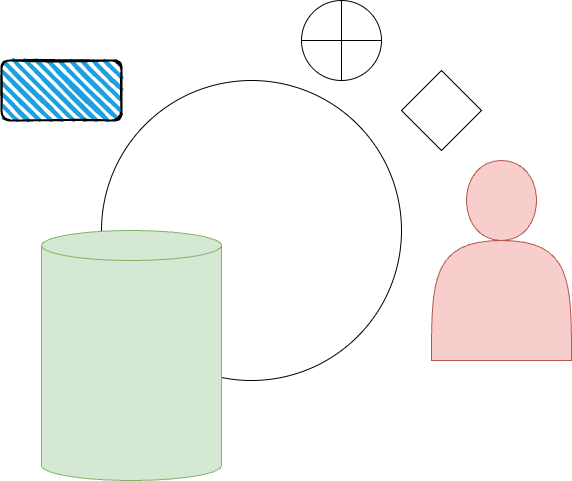

The diagram above was exported from draw.io. Its source (the exported page's mxGraphModel, read from the mxfile embedded in the PNG):
<mxGraphModel dx="1086" dy="862" grid="1" gridSize="10" guides="1" tooltips="1" connect="1" arrows="1" fold="1" page="1" pageScale="1" pageWidth="850" pageHeight="1100" math="0" shadow="0">
  <root>
    <mxCell id="0" />
    <mxCell id="1" parent="0" />
    <mxCell id="2" value="" style="ellipse;whiteSpace=wrap;html=1;aspect=fixed;" parent="1" vertex="1">
      <mxGeometry x="260" y="200" width="300" height="300" as="geometry" />
    </mxCell>
    <mxCell id="3" value="" style="rhombus;whiteSpace=wrap;html=1;" parent="1" vertex="1">
      <mxGeometry x="560" y="190" width="80" height="80" as="geometry" />
    </mxCell>
    <mxCell id="4" value="" style="rounded=1;whiteSpace=wrap;html=1;strokeWidth=2;fillWeight=4;hachureGap=8;hachureAngle=45;fillColor=#1ba1e2;sketch=1;" parent="1" vertex="1">
      <mxGeometry x="160" y="180" width="120" height="60" as="geometry" />
    </mxCell>
    <mxCell id="5" value="" style="shape=orEllipse;perimeter=ellipsePerimeter;whiteSpace=wrap;html=1;backgroundOutline=1;" parent="1" vertex="1">
      <mxGeometry x="460" y="120" width="80" height="80" as="geometry" />
    </mxCell>
    <mxCell id="6" value="" style="shape=actor;whiteSpace=wrap;html=1;fillColor=#f8cecc;strokeColor=#b85450;" parent="1" vertex="1">
      <mxGeometry x="590" y="280" width="140" height="200" as="geometry" />
    </mxCell>
    <mxCell id="7" value="" style="shape=cylinder3;whiteSpace=wrap;html=1;boundedLbl=1;backgroundOutline=1;size=15;fillColor=#d5e8d4;strokeColor=#82b366;" vertex="1" parent="1">
      <mxGeometry x="200" y="350" width="180" height="250" as="geometry" />
    </mxCell>
  </root>
</mxGraphModel>